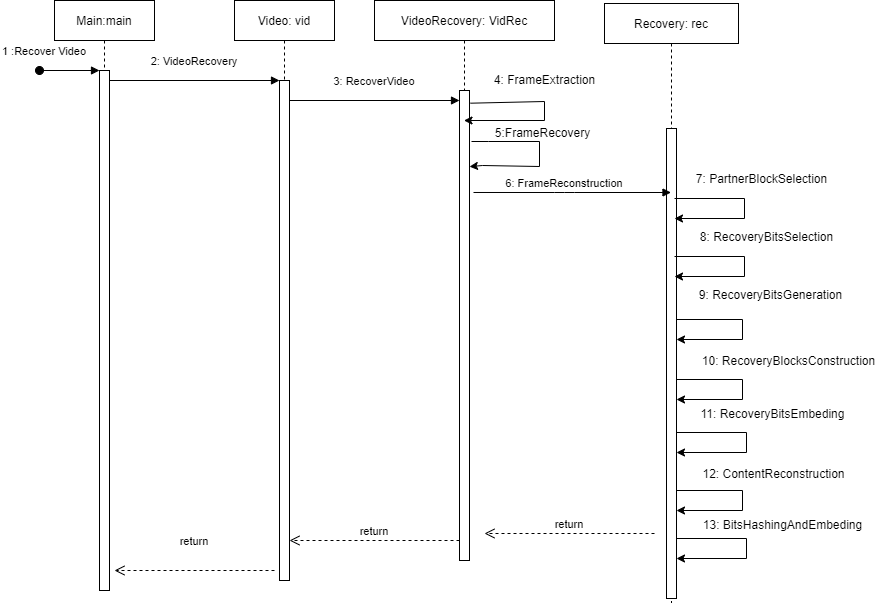

The diagram above was exported from draw.io. Its source (the exported page's mxGraphModel, read from the mxfile embedded in the PNG):
<mxGraphModel dx="1506" dy="737" grid="0" gridSize="10" guides="1" tooltips="1" connect="1" arrows="1" fold="1" page="1" pageScale="1" pageWidth="850" pageHeight="1100" math="0" shadow="0">
  <root>
    <mxCell id="0" />
    <mxCell id="1" parent="0" />
    <mxCell id="3nuBFxr9cyL0pnOWT2aG-1" value="Main:main" style="shape=umlLifeline;perimeter=lifelinePerimeter;container=1;collapsible=0;recursiveResize=0;rounded=0;shadow=0;strokeWidth=1;" parent="1" vertex="1">
      <mxGeometry x="120" y="80" width="100" height="590" as="geometry" />
    </mxCell>
    <mxCell id="3nuBFxr9cyL0pnOWT2aG-2" value="" style="points=[];perimeter=orthogonalPerimeter;rounded=0;shadow=0;strokeWidth=1;" parent="3nuBFxr9cyL0pnOWT2aG-1" vertex="1">
      <mxGeometry x="45" y="70" width="10" height="520" as="geometry" />
    </mxCell>
    <mxCell id="3nuBFxr9cyL0pnOWT2aG-3" value="1 :Recover Video" style="verticalAlign=bottom;startArrow=oval;endArrow=block;startSize=8;shadow=0;strokeWidth=1;" parent="3nuBFxr9cyL0pnOWT2aG-1" target="3nuBFxr9cyL0pnOWT2aG-2" edge="1">
      <mxGeometry x="-0.8333" y="10" relative="1" as="geometry">
        <mxPoint x="-15" y="70" as="sourcePoint" />
        <Array as="points" />
        <mxPoint as="offset" />
      </mxGeometry>
    </mxCell>
    <mxCell id="3nuBFxr9cyL0pnOWT2aG-5" value="Video: vid" style="shape=umlLifeline;perimeter=lifelinePerimeter;container=1;collapsible=0;recursiveResize=0;rounded=0;shadow=0;strokeWidth=1;" parent="1" vertex="1">
      <mxGeometry x="300" y="80" width="100" height="580" as="geometry" />
    </mxCell>
    <mxCell id="3nuBFxr9cyL0pnOWT2aG-6" value="" style="points=[];perimeter=orthogonalPerimeter;rounded=0;shadow=0;strokeWidth=1;" parent="3nuBFxr9cyL0pnOWT2aG-5" vertex="1">
      <mxGeometry x="45" y="80" width="10" height="500" as="geometry" />
    </mxCell>
    <mxCell id="3nuBFxr9cyL0pnOWT2aG-7" value="return" style="verticalAlign=bottom;endArrow=open;dashed=1;endSize=8;shadow=0;strokeWidth=1;" parent="1" edge="1">
      <mxGeometry y="-20" relative="1" as="geometry">
        <mxPoint x="180" y="650" as="targetPoint" />
        <mxPoint x="340" y="650" as="sourcePoint" />
        <Array as="points" />
        <mxPoint as="offset" />
      </mxGeometry>
    </mxCell>
    <mxCell id="3nuBFxr9cyL0pnOWT2aG-8" value="2: VideoRecovery" style="verticalAlign=bottom;endArrow=block;entryX=0;entryY=0;shadow=0;strokeWidth=1;" parent="1" source="3nuBFxr9cyL0pnOWT2aG-2" target="3nuBFxr9cyL0pnOWT2aG-6" edge="1">
      <mxGeometry y="10" relative="1" as="geometry">
        <mxPoint x="275" y="160" as="sourcePoint" />
        <mxPoint as="offset" />
      </mxGeometry>
    </mxCell>
    <mxCell id="BfraSp4nK2YaN8q6CQ0I-1" value="VideoRecovery: VidRec" style="shape=umlLifeline;perimeter=lifelinePerimeter;container=1;collapsible=0;recursiveResize=0;rounded=0;shadow=0;strokeWidth=1;" vertex="1" parent="1">
      <mxGeometry x="440" y="80" width="180" height="560" as="geometry" />
    </mxCell>
    <mxCell id="BfraSp4nK2YaN8q6CQ0I-2" value="" style="points=[];perimeter=orthogonalPerimeter;rounded=0;shadow=0;strokeWidth=1;" vertex="1" parent="BfraSp4nK2YaN8q6CQ0I-1">
      <mxGeometry x="85" y="90" width="10" height="470" as="geometry" />
    </mxCell>
    <mxCell id="BfraSp4nK2YaN8q6CQ0I-8" value="3: RecoverVideo" style="verticalAlign=bottom;endArrow=block;entryX=0;entryY=0;shadow=0;strokeWidth=1;" edge="1" parent="BfraSp4nK2YaN8q6CQ0I-1">
      <mxGeometry y="10" relative="1" as="geometry">
        <mxPoint x="-85" y="100.00000000000011" as="sourcePoint" />
        <mxPoint x="85" y="100.00000000000011" as="targetPoint" />
        <mxPoint as="offset" />
      </mxGeometry>
    </mxCell>
    <mxCell id="BfraSp4nK2YaN8q6CQ0I-35" value="" style="endArrow=classic;html=1;rounded=0;exitX=1.1;exitY=0.027;exitDx=0;exitDy=0;exitPerimeter=0;" edge="1" parent="BfraSp4nK2YaN8q6CQ0I-1" source="BfraSp4nK2YaN8q6CQ0I-2" target="BfraSp4nK2YaN8q6CQ0I-1">
      <mxGeometry width="50" height="50" relative="1" as="geometry">
        <mxPoint x="950" y="240" as="sourcePoint" />
        <mxPoint x="570" y="210" as="targetPoint" />
        <Array as="points">
          <mxPoint x="170" y="101" />
          <mxPoint x="170" y="120" />
        </Array>
      </mxGeometry>
    </mxCell>
    <mxCell id="BfraSp4nK2YaN8q6CQ0I-37" value="return" style="verticalAlign=bottom;endArrow=open;dashed=1;endSize=8;exitX=0;exitY=0.95;shadow=0;strokeWidth=1;" edge="1" parent="BfraSp4nK2YaN8q6CQ0I-1">
      <mxGeometry relative="1" as="geometry">
        <mxPoint x="-85" y="539.9999999999986" as="targetPoint" />
        <mxPoint x="85" y="539.9999999999986" as="sourcePoint" />
      </mxGeometry>
    </mxCell>
    <mxCell id="BfraSp4nK2YaN8q6CQ0I-46" value="" style="endArrow=classic;html=1;rounded=0;entryX=1;entryY=0.162;entryDx=0;entryDy=0;entryPerimeter=0;" edge="1" parent="BfraSp4nK2YaN8q6CQ0I-1" target="BfraSp4nK2YaN8q6CQ0I-2">
      <mxGeometry width="50" height="50" relative="1" as="geometry">
        <mxPoint x="97" y="141" as="sourcePoint" />
        <mxPoint x="103" y="167" as="targetPoint" />
        <Array as="points">
          <mxPoint x="114" y="141" />
          <mxPoint x="165" y="141" />
          <mxPoint x="165" y="166" />
          <mxPoint x="108" y="165" />
        </Array>
      </mxGeometry>
    </mxCell>
    <mxCell id="BfraSp4nK2YaN8q6CQ0I-3" value="Recovery: rec" style="shape=umlLifeline;perimeter=lifelinePerimeter;container=1;collapsible=0;recursiveResize=0;rounded=0;shadow=0;strokeWidth=1;" vertex="1" parent="1">
      <mxGeometry x="670" y="83" width="134" height="599" as="geometry" />
    </mxCell>
    <mxCell id="BfraSp4nK2YaN8q6CQ0I-4" value="" style="points=[];perimeter=orthogonalPerimeter;rounded=0;shadow=0;strokeWidth=1;" vertex="1" parent="BfraSp4nK2YaN8q6CQ0I-3">
      <mxGeometry x="62" y="125" width="10" height="470" as="geometry" />
    </mxCell>
    <mxCell id="BfraSp4nK2YaN8q6CQ0I-36" value="return" style="verticalAlign=bottom;endArrow=open;dashed=1;endSize=8;exitX=0;exitY=0.95;shadow=0;strokeWidth=1;" edge="1" parent="BfraSp4nK2YaN8q6CQ0I-3">
      <mxGeometry relative="1" as="geometry">
        <mxPoint x="-120" y="529.9999999999986" as="targetPoint" />
        <mxPoint x="50" y="529.9999999999986" as="sourcePoint" />
      </mxGeometry>
    </mxCell>
    <mxCell id="BfraSp4nK2YaN8q6CQ0I-12" value="4: FrameExtraction" style="text;html=1;align=center;verticalAlign=middle;resizable=0;points=[];autosize=1;strokeColor=none;fillColor=none;" vertex="1" parent="1">
      <mxGeometry x="550" y="150" width="120" height="20" as="geometry" />
    </mxCell>
    <mxCell id="BfraSp4nK2YaN8q6CQ0I-31" value="" style="endArrow=classic;html=1;rounded=0;" edge="1" parent="1">
      <mxGeometry width="50" height="50" relative="1" as="geometry">
        <mxPoint x="742" y="459" as="sourcePoint" />
        <mxPoint x="742" y="479" as="targetPoint" />
        <Array as="points">
          <mxPoint x="808" y="459" />
          <mxPoint x="808" y="479" />
        </Array>
      </mxGeometry>
    </mxCell>
    <mxCell id="BfraSp4nK2YaN8q6CQ0I-29" value="" style="endArrow=classic;html=1;rounded=0;" edge="1" parent="1">
      <mxGeometry width="50" height="50" relative="1" as="geometry">
        <mxPoint x="742" y="399" as="sourcePoint" />
        <mxPoint x="742" y="419" as="targetPoint" />
        <Array as="points">
          <mxPoint x="808" y="399" />
          <mxPoint x="808" y="419" />
        </Array>
      </mxGeometry>
    </mxCell>
    <mxCell id="BfraSp4nK2YaN8q6CQ0I-38" value="7: PartnerBlockSelection" style="text;html=1;align=center;verticalAlign=middle;resizable=0;points=[];autosize=1;strokeColor=none;fillColor=none;" vertex="1" parent="1">
      <mxGeometry x="756" y="250" width="141" height="18" as="geometry" />
    </mxCell>
    <mxCell id="BfraSp4nK2YaN8q6CQ0I-39" value="8: RecoveryBitsSelection" style="text;html=1;align=center;verticalAlign=middle;resizable=0;points=[];autosize=1;strokeColor=none;fillColor=none;" vertex="1" parent="1">
      <mxGeometry x="760.5" y="308" width="143" height="18" as="geometry" />
    </mxCell>
    <mxCell id="BfraSp4nK2YaN8q6CQ0I-40" value="9: RecoveryBitsGeneration" style="text;html=1;align=center;verticalAlign=middle;resizable=0;points=[];autosize=1;strokeColor=none;fillColor=none;" vertex="1" parent="1">
      <mxGeometry x="759.5" y="366" width="153" height="18" as="geometry" />
    </mxCell>
    <mxCell id="BfraSp4nK2YaN8q6CQ0I-41" value="10: RecoveryBlocksConstruction" style="text;html=1;align=center;verticalAlign=middle;resizable=0;points=[];autosize=1;strokeColor=none;fillColor=none;" vertex="1" parent="1">
      <mxGeometry x="762.5" y="432" width="183" height="18" as="geometry" />
    </mxCell>
    <mxCell id="BfraSp4nK2YaN8q6CQ0I-42" value="11:&amp;nbsp;RecoveryBitsEmbeding" style="text;html=1;align=center;verticalAlign=middle;resizable=0;points=[];autosize=1;strokeColor=none;fillColor=none;" vertex="1" parent="1">
      <mxGeometry x="760.5" y="485" width="154" height="18" as="geometry" />
    </mxCell>
    <mxCell id="BfraSp4nK2YaN8q6CQ0I-43" value="12:&amp;nbsp;ContentReconstruction" style="text;html=1;align=center;verticalAlign=middle;resizable=0;points=[];autosize=1;strokeColor=none;fillColor=none;" vertex="1" parent="1">
      <mxGeometry x="762.5" y="545" width="152" height="18" as="geometry" />
    </mxCell>
    <mxCell id="BfraSp4nK2YaN8q6CQ0I-44" value="13:&amp;nbsp;BitsHashingAndEmbeding" style="text;html=1;align=center;verticalAlign=middle;resizable=0;points=[];autosize=1;strokeColor=none;fillColor=none;" vertex="1" parent="1">
      <mxGeometry x="763.5" y="596" width="169" height="18" as="geometry" />
    </mxCell>
    <mxCell id="BfraSp4nK2YaN8q6CQ0I-23" value="" style="endArrow=classic;html=1;rounded=0;" edge="1" parent="1">
      <mxGeometry width="50" height="50" relative="1" as="geometry">
        <mxPoint x="740" y="336" as="sourcePoint" />
        <mxPoint x="740" y="356" as="targetPoint" />
        <Array as="points">
          <mxPoint x="810" y="336" />
          <mxPoint x="810" y="356" />
        </Array>
      </mxGeometry>
    </mxCell>
    <mxCell id="BfraSp4nK2YaN8q6CQ0I-27" value="" style="endArrow=classic;html=1;rounded=0;" edge="1" parent="1">
      <mxGeometry width="50" height="50" relative="1" as="geometry">
        <mxPoint x="740" y="278" as="sourcePoint" />
        <mxPoint x="740" y="298" as="targetPoint" />
        <Array as="points">
          <mxPoint x="810" y="278" />
          <mxPoint x="810" y="298" />
        </Array>
      </mxGeometry>
    </mxCell>
    <mxCell id="BfraSp4nK2YaN8q6CQ0I-32" value="" style="endArrow=classic;html=1;rounded=0;" edge="1" parent="1">
      <mxGeometry width="50" height="50" relative="1" as="geometry">
        <mxPoint x="742" y="512" as="sourcePoint" />
        <mxPoint x="742" y="532" as="targetPoint" />
        <Array as="points">
          <mxPoint x="812" y="512" />
          <mxPoint x="812" y="532" />
        </Array>
      </mxGeometry>
    </mxCell>
    <mxCell id="BfraSp4nK2YaN8q6CQ0I-26" value="" style="endArrow=classic;html=1;rounded=0;" edge="1" parent="1">
      <mxGeometry width="50" height="50" relative="1" as="geometry">
        <mxPoint x="742" y="618" as="sourcePoint" />
        <mxPoint x="742" y="638" as="targetPoint" />
        <Array as="points">
          <mxPoint x="812" y="618" />
          <mxPoint x="812" y="638" />
        </Array>
      </mxGeometry>
    </mxCell>
    <mxCell id="BfraSp4nK2YaN8q6CQ0I-33" value="" style="endArrow=classic;html=1;rounded=0;" edge="1" parent="1">
      <mxGeometry width="50" height="50" relative="1" as="geometry">
        <mxPoint x="742" y="570" as="sourcePoint" />
        <mxPoint x="742" y="590" as="targetPoint" />
        <Array as="points">
          <mxPoint x="808" y="570" />
          <mxPoint x="808" y="590" />
        </Array>
      </mxGeometry>
    </mxCell>
    <mxCell id="BfraSp4nK2YaN8q6CQ0I-14" value="6: FrameReconstruction" style="verticalAlign=bottom;endArrow=block;shadow=0;strokeWidth=1;exitX=1.4;exitY=0.217;exitDx=0;exitDy=0;exitPerimeter=0;" edge="1" parent="1" source="BfraSp4nK2YaN8q6CQ0I-2" target="BfraSp4nK2YaN8q6CQ0I-3">
      <mxGeometry x="-0.0785" relative="1" as="geometry">
        <mxPoint x="535" y="220.0000000000001" as="sourcePoint" />
        <mxPoint x="715" y="220" as="targetPoint" />
        <Array as="points">
          <mxPoint x="630" y="272" />
        </Array>
        <mxPoint as="offset" />
      </mxGeometry>
    </mxCell>
    <mxCell id="BfraSp4nK2YaN8q6CQ0I-47" value="5:FrameRecovery" style="text;html=1;align=center;verticalAlign=middle;resizable=0;points=[];autosize=1;strokeColor=none;fillColor=none;" vertex="1" parent="1">
      <mxGeometry x="555" y="204" width="105" height="18" as="geometry" />
    </mxCell>
  </root>
</mxGraphModel>